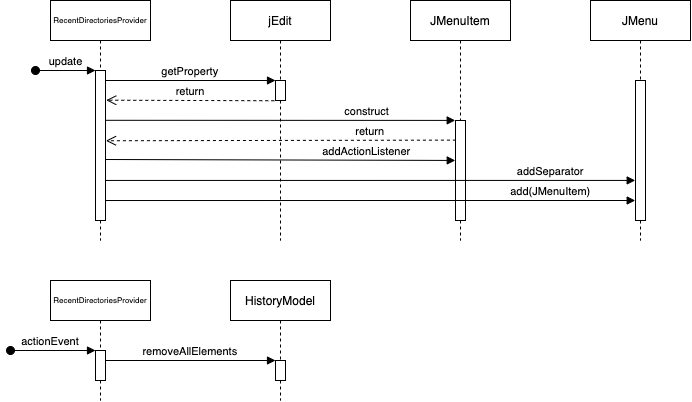

The diagram above was exported from draw.io. Its source (the exported page's mxGraphModel, read from the mxfile embedded in the PNG):
<mxGraphModel dx="901" dy="530" grid="1" gridSize="10" guides="1" tooltips="1" connect="1" arrows="1" fold="1" page="1" pageScale="1" pageWidth="850" pageHeight="1100" math="0" shadow="0">
  <root>
    <mxCell id="0" />
    <mxCell id="1" parent="0" />
    <mxCell id="3nuBFxr9cyL0pnOWT2aG-1" value="RecentDirectoriesProvider" style="shape=umlLifeline;perimeter=lifelinePerimeter;container=1;collapsible=0;recursiveResize=0;rounded=0;shadow=0;strokeWidth=1;fontSize=8;" parent="1" vertex="1">
      <mxGeometry x="120" y="80" width="100" height="240" as="geometry" />
    </mxCell>
    <mxCell id="3nuBFxr9cyL0pnOWT2aG-2" value="" style="points=[];perimeter=orthogonalPerimeter;rounded=0;shadow=0;strokeWidth=1;" parent="3nuBFxr9cyL0pnOWT2aG-1" vertex="1">
      <mxGeometry x="45" y="70" width="10" height="150" as="geometry" />
    </mxCell>
    <mxCell id="3nuBFxr9cyL0pnOWT2aG-3" value="update" style="verticalAlign=bottom;startArrow=oval;endArrow=block;startSize=8;shadow=0;strokeWidth=1;" parent="3nuBFxr9cyL0pnOWT2aG-1" target="3nuBFxr9cyL0pnOWT2aG-2" edge="1">
      <mxGeometry relative="1" as="geometry">
        <mxPoint x="-15" y="70" as="sourcePoint" />
      </mxGeometry>
    </mxCell>
    <mxCell id="3nuBFxr9cyL0pnOWT2aG-5" value="jEdit" style="shape=umlLifeline;perimeter=lifelinePerimeter;container=1;collapsible=0;recursiveResize=0;rounded=0;shadow=0;strokeWidth=1;" parent="1" vertex="1">
      <mxGeometry x="300" y="80" width="100" height="240" as="geometry" />
    </mxCell>
    <mxCell id="3nuBFxr9cyL0pnOWT2aG-6" value="" style="points=[];perimeter=orthogonalPerimeter;rounded=0;shadow=0;strokeWidth=1;" parent="3nuBFxr9cyL0pnOWT2aG-5" vertex="1">
      <mxGeometry x="45" y="80" width="10" height="20" as="geometry" />
    </mxCell>
    <mxCell id="3nuBFxr9cyL0pnOWT2aG-8" value="getProperty" style="verticalAlign=bottom;endArrow=block;entryX=0;entryY=0;shadow=0;strokeWidth=1;" parent="1" source="3nuBFxr9cyL0pnOWT2aG-2" target="3nuBFxr9cyL0pnOWT2aG-6" edge="1">
      <mxGeometry relative="1" as="geometry">
        <mxPoint x="275" y="160" as="sourcePoint" />
      </mxGeometry>
    </mxCell>
    <mxCell id="VRXosrMmDVmokL6ur4gQ-1" value="JMenuItem" style="shape=umlLifeline;perimeter=lifelinePerimeter;container=1;collapsible=0;recursiveResize=0;rounded=0;shadow=0;strokeWidth=1;" vertex="1" parent="1">
      <mxGeometry x="480" y="80" width="100" height="240" as="geometry" />
    </mxCell>
    <mxCell id="VRXosrMmDVmokL6ur4gQ-2" value="" style="points=[];perimeter=orthogonalPerimeter;rounded=0;shadow=0;strokeWidth=1;" vertex="1" parent="VRXosrMmDVmokL6ur4gQ-1">
      <mxGeometry x="45" y="120" width="10" height="100" as="geometry" />
    </mxCell>
    <mxCell id="VRXosrMmDVmokL6ur4gQ-3" value="JMenu" style="shape=umlLifeline;perimeter=lifelinePerimeter;container=1;collapsible=0;recursiveResize=0;rounded=0;shadow=0;strokeWidth=1;" vertex="1" parent="1">
      <mxGeometry x="660" y="80" width="100" height="240" as="geometry" />
    </mxCell>
    <mxCell id="VRXosrMmDVmokL6ur4gQ-4" value="" style="points=[];perimeter=orthogonalPerimeter;rounded=0;shadow=0;strokeWidth=1;" vertex="1" parent="VRXosrMmDVmokL6ur4gQ-3">
      <mxGeometry x="45" y="80" width="10" height="140" as="geometry" />
    </mxCell>
    <mxCell id="VRXosrMmDVmokL6ur4gQ-11" value="return" style="verticalAlign=bottom;endArrow=open;dashed=1;endSize=8;shadow=0;strokeWidth=1;exitX=-0.119;exitY=1.008;exitDx=0;exitDy=0;exitPerimeter=0;entryX=1.071;entryY=0.209;entryDx=0;entryDy=0;entryPerimeter=0;" edge="1" parent="1">
      <mxGeometry x="-0.0014" relative="1" as="geometry">
        <mxPoint x="175.70999999999992" y="179.71000000000004" as="targetPoint" />
        <mxPoint x="343.81000000000006" y="180.24" as="sourcePoint" />
        <mxPoint as="offset" />
      </mxGeometry>
    </mxCell>
    <mxCell id="VRXosrMmDVmokL6ur4gQ-8" value="construct" style="verticalAlign=bottom;endArrow=block;shadow=0;strokeWidth=1;exitX=0.971;exitY=0.332;exitDx=0;exitDy=0;exitPerimeter=0;entryX=-0.029;entryY=-0.001;entryDx=0;entryDy=0;entryPerimeter=0;" edge="1" parent="1" source="3nuBFxr9cyL0pnOWT2aG-2" target="VRXosrMmDVmokL6ur4gQ-2">
      <mxGeometry x="0.4951" relative="1" as="geometry">
        <mxPoint x="180" y="200" as="sourcePoint" />
        <mxPoint x="510" y="200" as="targetPoint" />
        <mxPoint as="offset" />
      </mxGeometry>
    </mxCell>
    <mxCell id="VRXosrMmDVmokL6ur4gQ-16" value="addActionListener" style="verticalAlign=bottom;endArrow=block;shadow=0;strokeWidth=1;entryX=0.024;entryY=0.008;entryDx=0;entryDy=0;entryPerimeter=0;exitX=1.071;exitY=0.262;exitDx=0;exitDy=0;exitPerimeter=0;" edge="1" parent="1">
      <mxGeometry x="0.4951" relative="1" as="geometry">
        <mxPoint x="175.22999999999993" y="238.99999999999997" as="sourcePoint" />
        <mxPoint x="524.7599999999999" y="239.93999999999997" as="targetPoint" />
        <mxPoint as="offset" />
      </mxGeometry>
    </mxCell>
    <mxCell id="VRXosrMmDVmokL6ur4gQ-19" value="addSeparator" style="verticalAlign=bottom;endArrow=block;entryX=-0.029;entryY=0.562;shadow=0;strokeWidth=1;exitX=1.043;exitY=0.526;exitDx=0;exitDy=0;exitPerimeter=0;entryDx=0;entryDy=0;entryPerimeter=0;" edge="1" parent="1">
      <mxGeometry x="0.6799" relative="1" as="geometry">
        <mxPoint x="175.43000000000006" y="259.94000000000005" as="sourcePoint" />
        <mxPoint x="704.71" y="259.9200000000001" as="targetPoint" />
        <mxPoint as="offset" />
      </mxGeometry>
    </mxCell>
    <mxCell id="VRXosrMmDVmokL6ur4gQ-21" value="return" style="verticalAlign=bottom;endArrow=open;dashed=1;endSize=8;shadow=0;strokeWidth=1;exitX=0.043;exitY=0.229;exitDx=0;exitDy=0;exitPerimeter=0;entryX=1.043;entryY=0.375;entryDx=0;entryDy=0;entryPerimeter=0;" edge="1" parent="1">
      <mxGeometry x="-0.5118" relative="1" as="geometry">
        <mxPoint x="175.43000000000006" y="220.25" as="targetPoint" />
        <mxPoint x="525.4300000000001" y="219.61" as="sourcePoint" />
        <mxPoint as="offset" />
      </mxGeometry>
    </mxCell>
    <mxCell id="VRXosrMmDVmokL6ur4gQ-25" value="add(JMenuItem)" style="verticalAlign=bottom;endArrow=block;entryX=-0.029;entryY=0.562;shadow=0;strokeWidth=1;exitX=1.043;exitY=0.526;exitDx=0;exitDy=0;exitPerimeter=0;entryDx=0;entryDy=0;entryPerimeter=0;" edge="1" parent="1">
      <mxGeometry x="0.6799" relative="1" as="geometry">
        <mxPoint x="175.43000000000006" y="280.02000000000004" as="sourcePoint" />
        <mxPoint x="704.71" y="280.00000000000006" as="targetPoint" />
        <mxPoint as="offset" />
      </mxGeometry>
    </mxCell>
    <mxCell id="VRXosrMmDVmokL6ur4gQ-26" value="RecentDirectoriesProvider" style="shape=umlLifeline;perimeter=lifelinePerimeter;container=1;collapsible=0;recursiveResize=0;rounded=0;shadow=0;strokeWidth=1;fontSize=8;" vertex="1" parent="1">
      <mxGeometry x="120" y="360" width="100" height="120" as="geometry" />
    </mxCell>
    <mxCell id="VRXosrMmDVmokL6ur4gQ-27" value="" style="points=[];perimeter=orthogonalPerimeter;rounded=0;shadow=0;strokeWidth=1;" vertex="1" parent="VRXosrMmDVmokL6ur4gQ-26">
      <mxGeometry x="45" y="70" width="10" height="30" as="geometry" />
    </mxCell>
    <mxCell id="VRXosrMmDVmokL6ur4gQ-28" value="actionEvent" style="verticalAlign=bottom;startArrow=oval;endArrow=block;startSize=8;shadow=0;strokeWidth=1;" edge="1" parent="VRXosrMmDVmokL6ur4gQ-26">
      <mxGeometry x="-0.0588" relative="1" as="geometry">
        <mxPoint x="-40" y="70" as="sourcePoint" />
        <mxPoint x="45" y="70" as="targetPoint" />
        <mxPoint as="offset" />
      </mxGeometry>
    </mxCell>
    <mxCell id="VRXosrMmDVmokL6ur4gQ-29" value="HistoryModel" style="shape=umlLifeline;perimeter=lifelinePerimeter;container=1;collapsible=0;recursiveResize=0;rounded=0;shadow=0;strokeWidth=1;" vertex="1" parent="1">
      <mxGeometry x="300" y="360" width="100" height="120" as="geometry" />
    </mxCell>
    <mxCell id="VRXosrMmDVmokL6ur4gQ-30" value="" style="points=[];perimeter=orthogonalPerimeter;rounded=0;shadow=0;strokeWidth=1;" vertex="1" parent="VRXosrMmDVmokL6ur4gQ-29">
      <mxGeometry x="45" y="80" width="10" height="20" as="geometry" />
    </mxCell>
    <mxCell id="VRXosrMmDVmokL6ur4gQ-31" value="removeAllElements" style="verticalAlign=bottom;endArrow=block;entryX=0;entryY=0;shadow=0;strokeWidth=1;" edge="1" source="VRXosrMmDVmokL6ur4gQ-27" target="VRXosrMmDVmokL6ur4gQ-30" parent="1">
      <mxGeometry relative="1" as="geometry">
        <mxPoint x="275" y="440" as="sourcePoint" />
      </mxGeometry>
    </mxCell>
  </root>
</mxGraphModel>